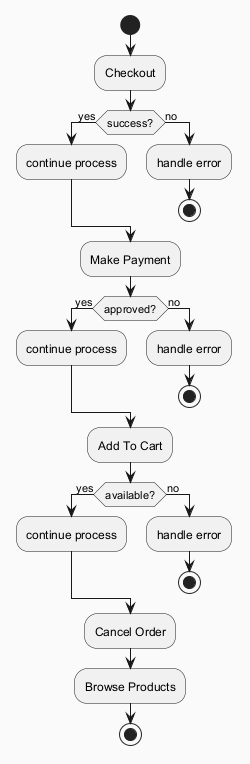

The diagram above was rendered by PlantUML. Its source (embedded in the PNG):
@startuml
skinparam backgroundColor #FAFAFA
skinparam classBackgroundColor #FFF3E0
skinparam classBorderColor #E65100
start
:Checkout;
if (success?) then (yes)
:continue process;
else (no)
:handle error;
stop
endif
:Make Payment;
if (approved?) then (yes)
:continue process;
else (no)
:handle error;
stop
endif
:Add To Cart;
if (available?) then (yes)
:continue process;
else (no)
:handle error;
stop
endif
:Cancel Order;
:Browse Products;
stop
@enduml